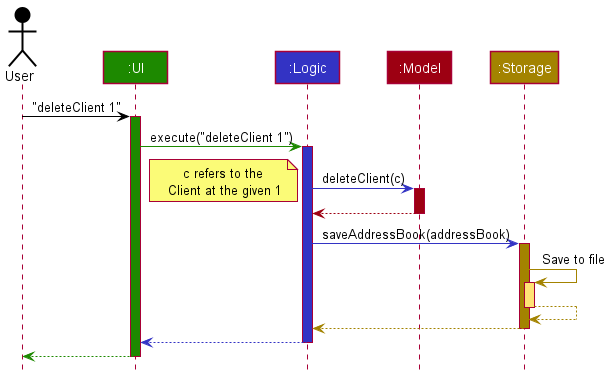

The diagram above was rendered by PlantUML. Its source (embedded in the PNG):
@startuml
!include style.puml

Actor User as user USER_COLOR
Participant ":UI" as ui UI_COLOR
Participant ":Logic" as logic LOGIC_COLOR
Participant ":Model" as model MODEL_COLOR
Participant ":Storage" as storage STORAGE_COLOR

user -[USER_COLOR]> ui : "deleteClient 1"
activate ui UI_COLOR

ui -[UI_COLOR]> logic : execute("deleteClient 1")
activate logic LOGIC_COLOR


logic -[LOGIC_COLOR]> model : deleteClient(c)
activate model MODEL_COLOR
note left: c refers to the\n Client at the given 1
model -[MODEL_COLOR]-> logic
deactivate model

logic -[LOGIC_COLOR]> storage : saveAddressBook(addressBook)
activate storage STORAGE_COLOR

storage -[STORAGE_COLOR]> storage : Save to file
activate storage STORAGE_COLOR_T1
storage --[STORAGE_COLOR]> storage
deactivate storage

storage --[STORAGE_COLOR]> logic
deactivate storage

logic --[LOGIC_COLOR]> ui
deactivate logic

ui--[UI_COLOR]> user
deactivate ui
@enduml